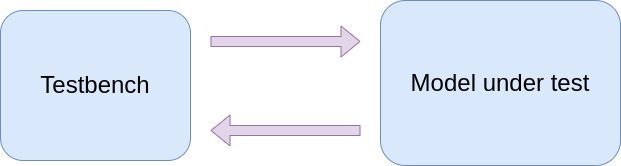

The diagram above was exported from draw.io. Its source (the exported page's mxGraphModel, read from the mxfile embedded in the PNG):
<mxGraphModel dx="1202" dy="1079" grid="1" gridSize="10" guides="1" tooltips="1" connect="1" arrows="1" fold="1" page="1" pageScale="1" pageWidth="827" pageHeight="1169" math="0" shadow="0">
  <root>
    <mxCell id="0" />
    <mxCell id="1" parent="0" />
    <mxCell id="rNtfW3GsaHCUcEGyavf--10" value="" style="orthogonalLoop=1;jettySize=auto;html=1;strokeWidth=1;shape=flexArrow;fillColor=#e1d5e7;strokeColor=#9673a6;" parent="1" edge="1">
      <mxGeometry relative="1" as="geometry">
        <mxPoint x="320" y="241" as="sourcePoint" />
        <mxPoint x="470" y="241" as="targetPoint" />
      </mxGeometry>
    </mxCell>
    <mxCell id="rNtfW3GsaHCUcEGyavf--11" value="&lt;font style=&quot;font-size: 24px;&quot;&gt;Testbench&lt;/font&gt;" style="rounded=1;whiteSpace=wrap;html=1;fillColor=#dae8fc;strokeColor=#6c8ebf;" parent="1" vertex="1">
      <mxGeometry x="110" y="210" width="190" height="150" as="geometry" />
    </mxCell>
    <mxCell id="rNtfW3GsaHCUcEGyavf--12" value="&lt;span style=&quot;font-size: 24px;&quot;&gt;Model under test&lt;/span&gt;" style="rounded=1;whiteSpace=wrap;html=1;fillColor=#dae8fc;strokeColor=#6c8ebf;" parent="1" vertex="1">
      <mxGeometry x="490" y="200" width="240" height="165" as="geometry" />
    </mxCell>
    <mxCell id="rNtfW3GsaHCUcEGyavf--18" value="" style="orthogonalLoop=1;jettySize=auto;html=1;strokeWidth=1;shape=flexArrow;fillColor=#e1d5e7;strokeColor=#9673a6;" parent="1" edge="1">
      <mxGeometry relative="1" as="geometry">
        <mxPoint x="470" y="330" as="sourcePoint" />
        <mxPoint x="320" y="330" as="targetPoint" />
      </mxGeometry>
    </mxCell>
  </root>
</mxGraphModel>